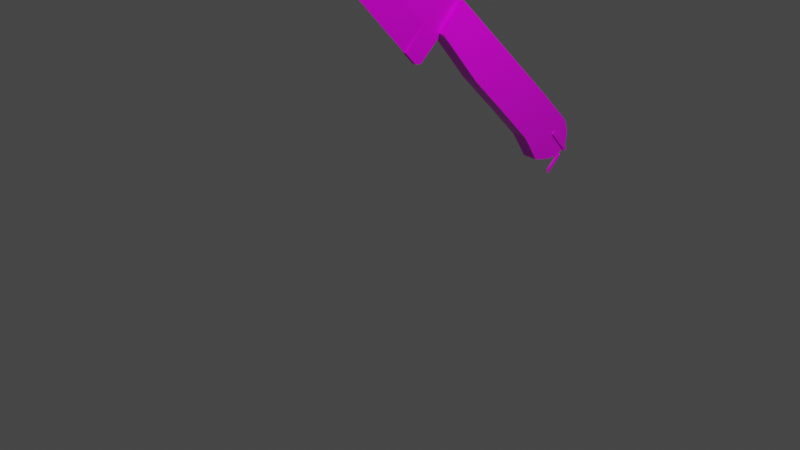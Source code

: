 # Source: blend.blend  (saved by Blender 3.2.14; exported with 4.5.12 LTS)
import bpy
from mathutils import Matrix  # noqa: F401  (used for matrix-valued properties, if any)

bpy.ops.wm.read_factory_settings(use_empty=True)
scene = bpy.context.scene
scene.name = 'Scene'

# ---- collections
col_collection = bpy.data.collections.new('Collection'); scene.collection.children.link(col_collection)

# ---- images (referenced by path relative to the original .blend; pixels are not part of the script)
import os
ASSET_DIR = os.environ.get("B2B_ASSET_DIR", "")  # directory of the original .blend (textures are referenced by path, not embedded)
HERE = os.path.dirname(os.path.abspath(__file__))  # packed textures are extracted next to this script under _unpacked/

def load_image(name, relpath, width, height, colorspace="sRGB"):
    """Load a texture the original file referenced (path relative to the .blend, or extracted next to this script)."""
    p = next((c for c in (os.path.join(HERE, relpath), os.path.join(ASSET_DIR, relpath)) if relpath and os.path.exists(c)), "")
    if p:
        img = bpy.data.images.load(p, check_existing=True)
        img.name = name
    else:  # same state as the original file: an image datablock whose file is absent (Cycles renders it pink)
        img = bpy.data.images.new(name, width, height)
        img.source = "FILE"
        img.filepath = "//" + (relpath or name)
    img.colorspace_settings.name = colorspace
    return img
img_material_001_base_color = load_image('Material.001 Base Color', '', 1024, 1024, 'sRGB')
img_material_001_roughness = load_image('Material.001 Roughness', '', 1024, 1024, 'Non-Color')
img_material_002_base_color = load_image('Material.002 Base Color', '', 1024, 1024, 'sRGB')
img_material_003_base_color = load_image('Material.003 Base Color', '', 1024, 1024, 'sRGB')
img_material_004_base_color = load_image('Material.004 Base Color', '', 1024, 1024, 'sRGB')
img_material_004_metallic = load_image('Material.004 Metallic', '', 1024, 1024, 'Non-Color')
img_material_004_specular = load_image('Material.004 Specular', '', 1024, 1024, 'Non-Color')

# ---- materials (node trees are filled in below, after node groups)
mat_material_001 = bpy.data.materials.new('Material.001')
mat_material_001.use_transparent_shadow = False
mat_material_002 = bpy.data.materials.new('Material.002')
mat_material_002.use_transparent_shadow = False
mat_material_003 = bpy.data.materials.new('Material.003')
mat_material_003.use_transparent_shadow = False
mat_material_004 = bpy.data.materials.new('Material.004')
mat_material_004.use_transparent_shadow = False

# ---- material node trees
mat_material_001.use_nodes = True; mat_material_001.node_tree.nodes.clear()
_N = mat_material_001.node_tree.nodes; _L = mat_material_001.node_tree.links
n0 = _N.new('ShaderNodeBsdfPrincipled'); n0.name = 'Principled BSDF'; n0.location = (10, 300)
n0.distribution = 'GGX'
n0.subsurface_method = 'RANDOM_WALK_SKIN'
n0.inputs[3].default_value = 1.45
n0.inputs[27].default_value = (0.0, 0.0, 0.0, 1.0)
n0.inputs[28].default_value = 1.0
n1 = _N.new('ShaderNodeOutputMaterial'); n1.name = 'Material Output'; n1.location = (300, 300)
n2 = _N.new('ShaderNodeTexImage'); n2.name = 'Изображение-текстура'; n2.location = (-280, 280)
n2.image = img_material_001_base_color
n3 = _N.new('ShaderNodeTexImage'); n3.name = 'Изображение-текстура.001'; n3.location = (-280, 100)
n3.image = img_material_001_roughness
_L.new(n0.outputs[0], n1.inputs[0])
_L.new(n2.outputs[0], n0.inputs[0])
_L.new(n3.outputs[0], n0.inputs[2])
n1.is_active_output = True
mat_material_002.use_nodes = True; mat_material_002.node_tree.nodes.clear()
_N = mat_material_002.node_tree.nodes; _L = mat_material_002.node_tree.links
n0 = _N.new('ShaderNodeBsdfPrincipled'); n0.name = 'Principled BSDF'; n0.location = (10, 300)
n0.distribution = 'GGX'
n0.subsurface_method = 'RANDOM_WALK_SKIN'
n0.inputs[3].default_value = 1.45
n0.inputs[27].default_value = (0.0, 0.0, 0.0, 1.0)
n0.inputs[28].default_value = 1.0
n1 = _N.new('ShaderNodeOutputMaterial'); n1.name = 'Material Output'; n1.location = (300, 300)
n2 = _N.new('ShaderNodeTexImage'); n2.name = 'Изображение-текстура'; n2.location = (-280, 280)
n2.image = img_material_002_base_color
_L.new(n0.outputs[0], n1.inputs[0])
_L.new(n2.outputs[0], n0.inputs[0])
n1.is_active_output = True
mat_material_003.use_nodes = True; mat_material_003.node_tree.nodes.clear()
_N = mat_material_003.node_tree.nodes; _L = mat_material_003.node_tree.links
n0 = _N.new('ShaderNodeBsdfPrincipled'); n0.name = 'Principled BSDF'; n0.location = (10, 300)
n0.distribution = 'GGX'
n0.subsurface_method = 'RANDOM_WALK_SKIN'
n0.inputs[3].default_value = 1.45
n0.inputs[27].default_value = (0.0, 0.0, 0.0, 1.0)
n0.inputs[28].default_value = 1.0
n1 = _N.new('ShaderNodeOutputMaterial'); n1.name = 'Material Output'; n1.location = (300, 300)
n2 = _N.new('ShaderNodeTexImage'); n2.name = 'Изображение-текстура'; n2.location = (-280, 280)
n2.image = img_material_003_base_color
_L.new(n0.outputs[0], n1.inputs[0])
_L.new(n2.outputs[0], n0.inputs[0])
n1.is_active_output = True
mat_material_004.use_nodes = True; mat_material_004.node_tree.nodes.clear()
_N = mat_material_004.node_tree.nodes; _L = mat_material_004.node_tree.links
n0 = _N.new('ShaderNodeBsdfPrincipled'); n0.name = 'Principled BSDF'; n0.location = (10, 300)
n0.distribution = 'GGX'
n0.subsurface_method = 'RANDOM_WALK_SKIN'
n0.inputs[3].default_value = 1.45
n0.inputs[27].default_value = (0.0, 0.0, 0.0, 1.0)
n0.inputs[28].default_value = 1.0
n1 = _N.new('ShaderNodeOutputMaterial'); n1.name = 'Material Output'; n1.location = (300, 300)
n2 = _N.new('ShaderNodeTexImage'); n2.name = 'Изображение-текстура'; n2.location = (-280, 280)
n2.image = img_material_004_base_color
n3 = _N.new('ShaderNodeTexImage'); n3.name = 'Изображение-текстура.001'; n3.location = (-280, 160)
n3.image = img_material_004_metallic
n4 = _N.new('ShaderNodeTexImage'); n4.name = 'Изображение-текстура.002'; n4.location = (-280, 140)
n4.image = img_material_004_specular
_L.new(n0.outputs[0], n1.inputs[0])
_L.new(n2.outputs[0], n0.inputs[0])
_L.new(n3.outputs[0], n0.inputs[1])
_L.new(n4.outputs[0], n0.inputs[13])
n1.is_active_output = True

# ---- world
world_world = bpy.data.worlds.new('World'); scene.world = world_world
world_world.use_nodes = True; world_world.node_tree.nodes.clear()
_N = world_world.node_tree.nodes; _L = world_world.node_tree.links
n0 = _N.new('ShaderNodeOutputWorld'); n0.name = 'World Output'; n0.location = (300, 300)
n1 = _N.new('ShaderNodeBackground'); n1.name = 'Background'; n1.location = (10, 300)
n1.inputs[0].default_value = (0.05088, 0.05088, 0.05088, 1.0)
_L.new(n1.outputs[0], n0.inputs[0])
n0.is_active_output = True
world_world.color = (0.05088, 0.05088, 0.05088)
world_world.use_sun_shadow = False
world_world.sun_shadow_jitter_overblur = 0.0

# ---- cameras
cam_camera = bpy.data.cameras.new('Camera')
cam_camera.clip_end = 100.0
cam_camera.ortho_scale = 7.314

# ---- lights
light_light = bpy.data.lights.new('Light', 'POINT')
light_light.transmission_factor = 0.0
light_light.energy = 1000.0
light_light.shadow_soft_size = 0.1
light_light.shadow_maximum_resolution = 0.006
light_light.use_absolute_resolution = True

# ---- meshes
me_x = bpy.data.meshes.new('Куб')
me_x.from_pydata([(-1.0, -0.4212, -0.9099), (-1.0, -3.64, 2.424), (-1.0, 0.4593, -0.9641), (-1.0, -0.6261, 2.321), (1.0, -0.4212, -0.9099), (1.0, -3.64, 2.424), (1.0, 0.4593, -0.9641), (1.0, -0.6261, 2.321), (-1.0, -1.0, -0.7532), (-1.0, 1.064, -0.7769), (1.0, 1.064, -0.7769), (1.0, -1.0, -0.7532), (-1.0, -0.0112, -0.9841), (-1.0, -2.228, 2.318), (1.0, -0.0112, -0.9841), (1.0, -2.228, 2.318), (1.0, -0.2478, -0.7532), (-1.0, -0.2478, -0.7532), (-1.0, -1.544, 0.1234), (-1.0, 1.19, 0.1115), (1.0, 1.19, 0.1115), (1.0, -1.544, 0.1234), (1.0, -0.2478, 0.1234), (-1.0, -0.2478, 0.1234), (-1.0, 1.17, -0.3327), (1.0, 1.17, -0.3327), (1.0, -1.265, -0.3149), (1.0, -0.2478, -0.3149), (-1.0, -0.2478, -0.3149), (-1.0, -1.265, -0.3149), (-1.0, -1.842, 0.5642), (-0.99, 0.9837, 0.6697), (1.01, 0.9837, 0.6697), (1.0, -1.842, 0.5642), (1.0, -0.2478, 0.5642), (-1.0, -0.2478, 0.5642), (-1.0, -6.675, 6.989), (-1.0, -6.05, 7.6), (1.0, -6.05, 7.6), (1.0, -6.675, 6.989), (0.9969, -7.208, 6.451), (-1.003, -7.208, 6.451), (1.0, -3.962, 3.929), (1.012, -5.218, 4.019), (-1.0, -3.962, 3.929), (-1.0, -2.408, 4.054), (-0.9882, -5.218, 4.019), (1.0, -2.408, 4.054)], [], [(35, 13, 3, 31), (31, 3, 7, 32), (34, 15, 5, 33), (33, 5, 1, 30), (12, 14, 4, 0), (45, 44, 36, 37), (4, 11, 8, 0), (14, 16, 11, 4), (2, 9, 10, 6), (12, 17, 9, 2), (0, 8, 17, 12), (6, 10, 16, 14), (43, 42, 39, 40), (2, 6, 14, 12), (32, 7, 15, 34), (30, 1, 13, 35), (29, 18, 23, 28), (25, 20, 22, 27), (26, 21, 18, 29), (27, 22, 21, 26), (24, 19, 20, 25), (28, 23, 19, 24), (17, 28, 24, 9), (9, 24, 25, 10), (16, 27, 26, 11), (11, 26, 29, 8), (10, 25, 27, 16), (8, 29, 28, 17), (18, 30, 35, 23), (20, 32, 34, 22), (21, 33, 30, 18), (22, 34, 33, 21), (19, 31, 32, 20), (23, 35, 31, 19), (39, 36, 41, 40), (38, 37, 36, 39), (46, 43, 40, 41), (47, 45, 37, 38), (42, 47, 38, 39), (44, 46, 41, 36), (13, 1, 46, 44), (15, 7, 47, 42), (7, 3, 45, 47), (1, 5, 43, 46), (5, 15, 42, 43), (3, 13, 44, 45)])
_uv = me_x.uv_layers.new(name='UVКарта')
_uv.uv.foreach_set('vector', [0.5705, 0.09403, 0.625, 0.09403, 0.625, 0.25, 0.5705, 0.25, 0.5705, 0.25, 0.625, 0.25, 0.625, 0.5, 0.5705, 0.5, 0.5705, 0.656, 0.625, 0.656, 0.625, 0.75, 0.5705, 0.75, 0.5705, 0.75, 0.625, 0.75, 0.625, 1.0, 0.5705, 1.0, 0.125, 0.656, 0.375, 0.656, 0.375, 0.75, 0.125, 0.75, 0.625, 0.25, 0.625, 0.09403, 0.625, 0.09403, 0.625, 0.25, 0.375, 0.75, 0.4059, 0.75, 0.4059, 1.0, 0.375, 1.0, 0.375, 0.656, 0.4059, 0.656, 0.4059, 0.75, 0.375, 0.75, 0.375, 0.25, 0.4059, 0.25, 0.4059, 0.5, 0.375, 0.5, 0.375, 0.09403, 0.4059, 0.09403, 0.4059, 0.25, 0.375, 0.25, 0.375, 0.0, 0.4059, 0.0, 0.4059, 0.09403, 0.375, 0.09403, 0.375, 0.5, 0.4059, 0.5, 0.4059, 0.656, 0.375, 0.656, 0.625, 0.75, 0.625, 0.656, 0.625, 0.656, 0.625, 0.75, 0.125, 0.5, 0.375, 0.5, 0.375, 0.656, 0.125, 0.656, 0.5705, 0.5, 0.625, 0.5, 0.625, 0.656, 0.5705, 0.656, 0.5705, 0.0, 0.625, 0.0, 0.625, 0.09403, 0.5705, 0.09403, 0.4606, 0.0, 0.5154, 0.0, 0.5154, 0.09403, 0.4606, 0.09403, 0.4606, 0.5, 0.5154, 0.5, 0.5154, 0.656, 0.4606, 0.656, 0.4606, 0.75, 0.5154, 0.75, 0.5154, 1.0, 0.4606, 1.0, 0.4606, 0.656, 0.5154, 0.656, 0.5154, 0.75, 0.4606, 0.75, 0.4606, 0.25, 0.5154, 0.25, 0.5154, 0.5, 0.4606, 0.5, 0.4606, 0.09403, 0.5154, 0.09403, 0.5154, 0.25, 0.4606, 0.25, 0.4059, 0.09403, 0.4606, 0.09403, 0.4606, 0.25, 0.4059, 0.25, 0.4059, 0.25, 0.4606, 0.25, 0.4606, 0.5, 0.4059, 0.5, 0.4059, 0.656, 0.4606, 0.656, 0.4606, 0.75, 0.4059, 0.75, 0.4059, 0.75, 0.4606, 0.75, 0.4606, 1.0, 0.4059, 1.0, 0.4059, 0.5, 0.4606, 0.5, 0.4606, 0.656, 0.4059, 0.656, 0.4059, 0.0, 0.4606, 0.0, 0.4606, 0.09403, 0.4059, 0.09403, 0.5154, 0.0, 0.5705, 0.0, 0.5705, 0.09403, 0.5154, 0.09403, 0.5154, 0.5, 0.5705, 0.5, 0.5705, 0.656, 0.5154, 0.656, 0.5154, 0.75, 0.5705, 0.75, 0.5705, 1.0, 0.5154, 1.0, 0.5154, 0.656, 0.5705, 0.656, 0.5705, 0.75, 0.5154, 0.75, 0.5154, 0.25, 0.5705, 0.25, 0.5705, 0.5, 0.5154, 0.5, 0.5154, 0.09403, 0.5705, 0.09403, 0.5705, 0.25, 0.5154, 0.25, 0.625, 0.656, 0.875, 0.656, 0.875, 0.75, 0.625, 0.75, 0.625, 0.5, 0.875, 0.5, 0.875, 0.656, 0.625, 0.656, 0.625, 1.0, 0.625, 0.75, 0.625, 0.75, 0.625, 1.0, 0.625, 0.5, 0.625, 0.25, 0.625, 0.25, 0.625, 0.5, 0.625, 0.656, 0.625, 0.5, 0.625, 0.5, 0.625, 0.656, 0.625, 0.09403, 0.625, 0.0, 0.625, 0.0, 0.625, 0.09403, 0.625, 0.09403, 0.625, 0.0, 0.625, 0.0, 0.625, 0.09403, 0.625, 0.656, 0.625, 0.5, 0.625, 0.5, 0.625, 0.656, 0.625, 0.5, 0.625, 0.25, 0.625, 0.25, 0.625, 0.5, 0.625, 1.0, 0.625, 0.75, 0.625, 0.75, 0.625, 1.0, 0.625, 0.75, 0.625, 0.656, 0.625, 0.656, 0.625, 0.75, 0.625, 0.25, 0.625, 0.09403, 0.625, 0.09403, 0.625, 0.25])
me_x.materials.append(mat_material_001)
me_x.use_remesh_fix_poles = True
me_x.use_remesh_preserve_attributes = False
me_x.update()
me_001 = bpy.data.meshes.new('Куб.001')
me_001.from_pydata([(-1.0, -1.0, -1.0), (-1.0, -1.0, 1.0), (-1.0, 1.0, -1.0), (-1.0, 1.0, 1.0), (1.0, -1.0, -1.0), (1.0, -1.0, 1.0), (1.0, 1.0, -1.0), (1.0, 1.0, 1.0)], [], [(0, 1, 3, 2), (2, 3, 7, 6), (6, 7, 5, 4), (4, 5, 1, 0), (2, 6, 4, 0), (7, 3, 1, 5)])
_uv = me_001.uv_layers.new(name='UVКарта')
_uv.uv.foreach_set('vector', [0.375, 0.0, 0.625, 0.0, 0.625, 0.25, 0.375, 0.25, 0.375, 0.25, 0.625, 0.25, 0.625, 0.5, 0.375, 0.5, 0.375, 0.5, 0.625, 0.5, 0.625, 0.75, 0.375, 0.75, 0.375, 0.75, 0.625, 0.75, 0.625, 1.0, 0.375, 1.0, 0.125, 0.5, 0.375, 0.5, 0.375, 0.75, 0.125, 0.75, 0.625, 0.5, 0.875, 0.5, 0.875, 0.75, 0.625, 0.75])
me_001.materials.append(mat_material_002)
me_001.use_remesh_fix_poles = True
me_001.use_remesh_preserve_attributes = False
me_001.update()
me_002 = bpy.data.meshes.new('Куб.002')
me_002.from_pydata([(-1.0, -1.0, -1.0), (-1.0, -1.0, 1.0), (-1.0, 1.0, -1.0), (-1.0, 1.0, 1.0), (1.0, -1.234, -1.109), (1.406, -12.04, -0.76), (1.0, 1.0, -1.0), (1.406, -10.7, -0.576), (0.6317, 1.0, -1.0), (1.358, -11.14, -0.4257), (0.6317, -0.6734, -1.036), (1.358, -12.48, -0.6097), (0.4056, 1.0, -1.0), (0.7435, -5.138, 0.3227), (0.7435, -3.138, 0.3227), (0.4056, -1.0, -1.0), (-1.0, -1.0, -0.5322), (-1.0, 1.0, -0.5322), (1.1, -2.232, -0.8268), (1.1, -3.57, -1.011), (0.8536, -3.441, -1.001), (0.8536, -2.103, -0.8169), (0.5251, 0.0321, -0.6906), (0.5251, -1.024, -0.8278)], [], [(16, 1, 3, 17), (21, 9, 7, 18), (18, 7, 5, 19), (23, 13, 1, 16), (8, 6, 4, 10), (14, 3, 1, 13), (7, 9, 11, 5), (12, 8, 10, 15), (19, 5, 11, 20), (17, 3, 14, 22), (2, 12, 15, 0), (10, 20, 23, 15), (2, 17, 22, 12), (12, 22, 21, 8), (4, 19, 20, 10), (15, 23, 16, 0), (6, 18, 19, 4), (8, 21, 18, 6), (0, 16, 17, 2), (9, 21, 20), (9, 20, 11), (23, 20, 21), (23, 21, 22), (14, 23, 22), (14, 13, 23)])
_uv = me_002.uv_layers.new(name='UVКарта')
_uv.uv.foreach_set('vector', [0.4335, 0.0, 0.625, 0.0, 0.625, 0.25, 0.4352, 0.2544, 0.427, 0.437, 0.625, 0.454, 0.625, 0.5, 0.4335, 0.5, 0.4335, 0.5, 0.625, 0.5, 0.625, 0.75, 0.4335, 0.75, 0.4335, 0.8243, 0.625, 0.8243, 0.625, 1.0, 0.4335, 1.0, 0.329, 0.5, 0.375, 0.5, 0.375, 0.75, 0.329, 0.75, 0.6993, 0.5, 0.875, 0.5, 0.875, 0.75, 0.6993, 0.75, 0.625, 0.5, 0.671, 0.5, 0.671, 0.75, 0.625, 0.75, 0.3007, 0.5, 0.329, 0.5, 0.329, 0.75, 0.3007, 0.75, 0.4335, 0.75, 0.625, 0.75, 0.625, 0.796, 0.4335, 0.796, 0.4352, 0.2544, 0.625, 0.25, 0.625, 0.4257, 0.4242, 0.3959, 0.125, 0.5, 0.3007, 0.5, 0.3007, 0.75, 0.125, 0.75, 0.375, 0.796, 0.4335, 0.796, 0.4335, 0.8243, 0.375, 0.8243, 0.375, 0.25, 0.4352, 0.2544, 0.4242, 0.3959, 0.3629, 0.3868, 0.3629, 0.3868, 0.4242, 0.3959, 0.427, 0.437, 0.3666, 0.4318, 0.375, 0.75, 0.4335, 0.75, 0.4335, 0.796, 0.375, 0.796, 0.375, 0.8243, 0.4335, 0.8243, 0.4335, 1.0, 0.375, 1.0, 0.375, 0.5, 0.4335, 0.5, 0.4335, 0.75, 0.375, 0.75, 0.3666, 0.4318, 0.427, 0.437, 0.4335, 0.5, 0.375, 0.5, 0.375, 0.0, 0.4335, 0.0, 0.4352, 0.2544, 0.375, 0.25, 0.0, 0.0, 0.0, 0.0, 0.0, 0.0, 0.0, 0.0, 0.0, 0.0, 0.0, 0.0, 0.0, 0.0, 0.0, 0.0, 0.0, 0.0, 0.0, 0.0, 0.0, 0.0, 0.0, 0.0, 0.0, 0.0, 0.0, 0.0, 0.0, 0.0, 0.0, 0.0, 0.0, 0.0, 0.0, 0.0])
me_002.materials.append(mat_material_003)
me_002.use_remesh_fix_poles = True
me_002.use_remesh_preserve_attributes = False
me_002.update()
me_003 = bpy.data.meshes.new('Куб.003')
me_003.from_pydata([(-0.08381, -9.775, -0.09678), (-1.0, -9.792, 0.7892), (-1.0, 0.9427, -1.146), (-0.8752, 1.113, 1.006), (0.01607, -9.775, -0.09678), (1.0, -9.792, 0.7892), (1.0, 0.9427, -1.146), (1.125, 1.113, 1.006), (-1.0, 0.2572, -1.234), (-1.0, 0.2696, 1.0), (1.0, 0.2572, -1.234), (1.0, 0.2696, 1.0), (-0.892, 0.9995, 1.005), (1.0, 0.7799, -1.262), (-1.0, 0.7799, -1.262), (1.108, 0.9995, 1.005), (-0.08381, -11.08, 0.4748), (-0.9446, 1.02, -0.146), (1.055, 1.02, -0.146), (0.01607, -11.08, 0.4748), (1.0, 0.2627, -0.2419), (-1.0, 0.2627, -0.2419), (1.048, 0.8774, -0.255), (-0.952, 0.8774, -0.255), (-0.08381, -2.555, -1.089), (1.0, -2.797, 1.013), (-1.0, -2.797, 1.013), (0.01607, -2.555, -1.089), (-1.0, -4.447, -0.05258), (1.0, -4.447, -0.05258), (-0.08381, -5.293, -0.8534), (1.0, -5.792, 1.025), (0.01607, -10.92, 0.4624), (-1.0, -5.792, 1.025), (0.01607, -5.293, -0.8534), (-0.1619, -10.92, 0.4624), (-0.08381, -7.261, -0.6572), (1.0, -8.493, 0.908), (0.01607, -11.07, 0.4746), (-1.0, -8.493, 0.908), (0.01607, -7.261, -0.6572), (-0.1619, -11.07, 0.4746), (-1.0, 0.2564, 1.0), (0.01607, 0.2451, -1.233), (-1.0, 0.2424, -0.241), (-0.08381, 0.2451, -1.233), (1.0, 0.2564, 1.0), (1.0, 0.2424, -0.241)], [], [(23, 12, 3, 17), (17, 3, 7, 18), (38, 37, 5, 19), (19, 5, 1, 16), (36, 40, 4, 0), (37, 39, 1, 5), (15, 12, 9, 11), (14, 13, 10, 8), (22, 15, 11, 20), (44, 42, 9, 21), (18, 7, 15, 22), (2, 6, 13, 14), (7, 3, 12, 15), (21, 9, 12, 23), (8, 21, 23, 14), (6, 18, 22, 13), (45, 44, 21, 8), (13, 22, 20, 10), (4, 19, 16, 0), (40, 38, 19, 4), (2, 17, 18, 6), (14, 23, 17, 2), (43, 47, 29, 27), (30, 35, 28, 24), (35, 33, 26, 28), (46, 42, 26, 25), (45, 43, 27, 24), (47, 46, 25, 29), (41, 39, 33, 35), (36, 41, 35, 30), (27, 29, 32, 34), (25, 26, 33, 31), (24, 27, 34, 30), (29, 25, 31, 32), (0, 16, 41, 36), (16, 1, 39, 41), (34, 32, 38, 40), (31, 33, 39, 37), (30, 34, 40, 36), (32, 31, 37, 38), (20, 11, 46, 47), (8, 10, 43, 45), (11, 9, 42, 46), (10, 20, 47, 43), (24, 28, 44, 45), (28, 26, 42, 44)])
_uv = me_003.uv_layers.new(name='UVКарта')
_uv.uv.foreach_set('vector', [0.486, 0.2377, 0.625, 0.2377, 0.625, 0.25, 0.486, 0.25, 0.486, 0.25, 0.625, 0.25, 0.625, 0.5, 0.486, 0.5, 0.486, 0.75, 0.625, 0.75, 0.625, 0.75, 0.486, 0.75, 0.486, 0.75, 0.625, 0.75, 0.625, 1.0, 0.486, 1.0, 0.125, 0.75, 0.375, 0.75, 0.375, 0.75, 0.125, 0.75, 0.625, 0.75, 0.875, 0.75, 0.875, 0.75, 0.625, 0.75, 0.625, 0.5123, 0.875, 0.5123, 0.875, 0.5913, 0.625, 0.5913, 0.125, 0.5123, 0.375, 0.5123, 0.375, 0.5913, 0.125, 0.5913, 0.486, 0.5123, 0.625, 0.5123, 0.625, 0.5913, 0.486, 0.5913, 0.486, 0.1584, 0.625, 0.1584, 0.625, 0.1587, 0.486, 0.1587, 0.486, 0.5, 0.625, 0.5, 0.625, 0.5123, 0.486, 0.5123, 0.125, 0.5, 0.375, 0.5, 0.375, 0.5123, 0.125, 0.5123, 0.625, 0.5, 0.875, 0.5, 0.875, 0.5123, 0.625, 0.5123, 0.486, 0.1587, 0.625, 0.1587, 0.625, 0.2377, 0.486, 0.2377, 0.375, 0.1587, 0.486, 0.1587, 0.486, 0.2377, 0.375, 0.2377, 0.375, 0.5, 0.486, 0.5, 0.486, 0.5123, 0.375, 0.5123, 0.375, 0.1584, 0.486, 0.1584, 0.486, 0.1587, 0.375, 0.1587, 0.375, 0.5123, 0.486, 0.5123, 0.486, 0.5913, 0.375, 0.5913, 0.375, 0.75, 0.486, 0.75, 0.486, 1.0, 0.375, 1.0, 0.375, 0.75, 0.486, 0.75, 0.486, 0.75, 0.375, 0.75, 0.375, 0.25, 0.486, 0.25, 0.486, 0.5, 0.375, 0.5, 0.375, 0.2377, 0.486, 0.2377, 0.486, 0.25, 0.375, 0.25, 0.375, 0.5916, 0.486, 0.5916, 0.486, 0.6706, 0.375, 0.6706, 0.375, 0.001869, 0.486, 0.001869, 0.486, 0.07935, 0.375, 0.07935, 0.486, 0.001869, 0.625, 0.001869, 0.625, 0.07935, 0.486, 0.07935, 0.625, 0.5916, 0.875, 0.5916, 0.875, 0.6706, 0.625, 0.6706, 0.125, 0.5916, 0.375, 0.5916, 0.375, 0.6706, 0.125, 0.6706, 0.486, 0.5916, 0.625, 0.5916, 0.625, 0.6706, 0.486, 0.6706, 0.486, 3.275e-05, 0.625, 3.275e-05, 0.625, 0.001869, 0.486, 0.001869, 0.375, 3.275e-05, 0.486, 3.275e-05, 0.486, 0.001869, 0.375, 0.001869, 0.375, 0.6706, 0.486, 0.6706, 0.486, 0.7481, 0.375, 0.7481, 0.625, 0.6706, 0.875, 0.6706, 0.875, 0.7481, 0.625, 0.7481, 0.125, 0.6706, 0.375, 0.6706, 0.375, 0.7481, 0.125, 0.7481, 0.486, 0.6706, 0.625, 0.6706, 0.625, 0.7481, 0.486, 0.7481, 0.375, 0.0, 0.486, 0.0, 0.486, 3.275e-05, 0.375, 3.275e-05, 0.486, 0.0, 0.625, 0.0, 0.625, 3.275e-05, 0.486, 3.275e-05, 0.375, 0.7481, 0.486, 0.7481, 0.486, 0.75, 0.375, 0.75, 0.625, 0.7481, 0.875, 0.7481, 0.875, 0.75, 0.625, 0.75, 0.125, 0.7481, 0.375, 0.7481, 0.375, 0.75, 0.125, 0.75, 0.486, 0.7481, 0.625, 0.7481, 0.625, 0.75, 0.486, 0.75, 0.486, 0.5913, 0.625, 0.5913, 0.625, 0.5916, 0.486, 0.5916, 0.125, 0.5913, 0.375, 0.5913, 0.375, 0.5916, 0.125, 0.5916, 0.625, 0.5913, 0.875, 0.5913, 0.875, 0.5916, 0.625, 0.5916, 0.375, 0.5913, 0.486, 0.5913, 0.486, 0.5916, 0.375, 0.5916, 0.375, 0.07935, 0.486, 0.07935, 0.486, 0.1584, 0.375, 0.1584, 0.486, 0.07935, 0.625, 0.07935, 0.625, 0.1584, 0.486, 0.1584])
me_003.materials.append(mat_material_004)
me_003.use_remesh_fix_poles = True
me_003.use_remesh_preserve_attributes = False
me_003.update()

# ---- objects
ob_light = bpy.data.objects.new('Light', light_light)
ob_camera = bpy.data.objects.new('Camera', cam_camera)
ob_empty = bpy.data.objects.new('Empty', None)
ob_x = bpy.data.objects.new('Куб', me_x)
ob_001 = bpy.data.objects.new('Куб.001', me_001)
ob_002 = bpy.data.objects.new('Куб.002', me_002)
ob_003 = bpy.data.objects.new('Куб.003', me_003)

# ---- transforms, parenting, visibility, modifiers, constraints
ob_light.location = (4.076, 1.005, 5.904)
ob_light.rotation_euler = (0.6503, 0.05522, 1.866)
ob_light.lock_rotations_4d = False
ob_light.empty_display_type = 'ARROWS'
ob_light.color = (0.0, 0.0, 0.0, 0.0)
ob_light.lineart.crease_threshold = 0.0
ob_camera.location = (7.359, -6.926, 4.958)
ob_camera.rotation_euler = (1.109, 0.0, 0.8149)
ob_camera.lock_rotations_4d = False
ob_camera.empty_display_type = 'ARROWS'
ob_camera.color = (0.0, 0.0, 0.0, 0.0)
ob_camera.display_type = 'WIRE'
ob_camera.lineart.crease_threshold = 0.0
ob_empty.location = (7.282e-16, -3.279, -0.3875)
ob_empty.rotation_euler = (1.571, -0.0, 1.571)
ob_empty.empty_display_type = 'IMAGE'
ob_empty.empty_display_size = 5.0
ob_empty.empty_image_offset = (0.1748, 0.0746)
ob_x.location = (0.0, 2.249, 0.2741)
ob_x.scale = (0.08595, 0.2418, 0.2418)
ob_001.location = (0.0, 2.398, 0.2084)
ob_001.rotation_euler = (0.7214, -0.0, 0.0)
ob_001.scale = (0.1014, 0.0215, 0.1737)
ob_002.location = (0.0, 2.289, 0.1638)
ob_002.rotation_euler = (0.7214, -0.0, 0.0)
ob_002.scale = (0.1014, 0.0215, 0.1737)
ob_003.location = (0.0, 0.3099, 2.091)
ob_003.rotation_euler = (-0.7762, -0.0, 0.0)
ob_003.scale = (0.0215, 0.3476, 0.3476)

# ---- collection membership
col_collection.objects.link(ob_light)
col_collection.objects.link(ob_camera)
col_collection.objects.link(ob_empty)
col_collection.objects.link(ob_x)
col_collection.objects.link(ob_001)
col_collection.objects.link(ob_002)
col_collection.objects.link(ob_003)

# ---- scene / render settings (as saved in the file)
scene.camera = ob_camera
scene.frame_start = 1; scene.frame_end = 250; scene.frame_set(1)
scene.render.engine = 'BLENDER_EEVEE_NEXT'
scene.cycles.sampling_pattern = 'TABULATED_SOBOL'
scene.cycles.use_light_tree = False
scene.view_settings.view_transform = 'Filmic'
bpy.context.view_layer.update()
